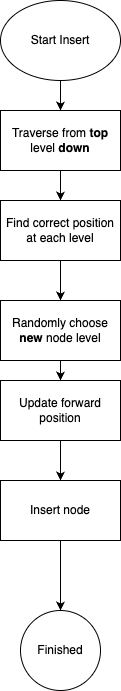

The diagram above was exported from draw.io. Its source (the exported page's mxGraphModel, read from the mxfile embedded in the PNG):
<mxGraphModel dx="881" dy="566" grid="1" gridSize="10" guides="1" tooltips="1" connect="1" arrows="1" fold="1" page="1" pageScale="1" pageWidth="850" pageHeight="1100" math="0" shadow="0">
  <root>
    <mxCell id="0" />
    <mxCell id="1" parent="0" />
    <mxCell id="oIqW2vdZGBZpCqKdNk0q-3" style="edgeStyle=orthogonalEdgeStyle;rounded=0;orthogonalLoop=1;jettySize=auto;html=1;exitX=0.5;exitY=1;exitDx=0;exitDy=0;" edge="1" parent="1" source="oIqW2vdZGBZpCqKdNk0q-2" target="oIqW2vdZGBZpCqKdNk0q-4">
      <mxGeometry relative="1" as="geometry">
        <mxPoint x="365" y="160" as="targetPoint" />
      </mxGeometry>
    </mxCell>
    <mxCell id="oIqW2vdZGBZpCqKdNk0q-2" value="Start Insert" style="ellipse;whiteSpace=wrap;html=1;" vertex="1" parent="1">
      <mxGeometry x="305" y="40" width="120" height="80" as="geometry" />
    </mxCell>
    <mxCell id="oIqW2vdZGBZpCqKdNk0q-6" value="" style="edgeStyle=orthogonalEdgeStyle;rounded=0;orthogonalLoop=1;jettySize=auto;html=1;" edge="1" parent="1" source="oIqW2vdZGBZpCqKdNk0q-4" target="oIqW2vdZGBZpCqKdNk0q-5">
      <mxGeometry relative="1" as="geometry" />
    </mxCell>
    <mxCell id="oIqW2vdZGBZpCqKdNk0q-4" value="Traverse from &lt;b&gt;top&lt;/b&gt; level &lt;b&gt;down&lt;/b&gt;" style="rounded=0;whiteSpace=wrap;html=1;" vertex="1" parent="1">
      <mxGeometry x="305" y="150" width="120" height="60" as="geometry" />
    </mxCell>
    <mxCell id="oIqW2vdZGBZpCqKdNk0q-8" value="" style="edgeStyle=orthogonalEdgeStyle;rounded=0;orthogonalLoop=1;jettySize=auto;html=1;" edge="1" parent="1" source="oIqW2vdZGBZpCqKdNk0q-5" target="oIqW2vdZGBZpCqKdNk0q-7">
      <mxGeometry relative="1" as="geometry" />
    </mxCell>
    <mxCell id="oIqW2vdZGBZpCqKdNk0q-5" value="Find correct position at each level" style="whiteSpace=wrap;html=1;rounded=0;" vertex="1" parent="1">
      <mxGeometry x="305" y="240" width="120" height="60" as="geometry" />
    </mxCell>
    <mxCell id="oIqW2vdZGBZpCqKdNk0q-10" value="" style="edgeStyle=orthogonalEdgeStyle;rounded=0;orthogonalLoop=1;jettySize=auto;html=1;" edge="1" parent="1" source="oIqW2vdZGBZpCqKdNk0q-7" target="oIqW2vdZGBZpCqKdNk0q-9">
      <mxGeometry relative="1" as="geometry" />
    </mxCell>
    <mxCell id="oIqW2vdZGBZpCqKdNk0q-7" value="Randomly choose &lt;b&gt;new &lt;/b&gt;node level" style="whiteSpace=wrap;html=1;rounded=0;" vertex="1" parent="1">
      <mxGeometry x="305" y="340" width="120" height="60" as="geometry" />
    </mxCell>
    <mxCell id="oIqW2vdZGBZpCqKdNk0q-12" value="" style="edgeStyle=orthogonalEdgeStyle;rounded=0;orthogonalLoop=1;jettySize=auto;html=1;" edge="1" parent="1" source="oIqW2vdZGBZpCqKdNk0q-9" target="oIqW2vdZGBZpCqKdNk0q-11">
      <mxGeometry relative="1" as="geometry" />
    </mxCell>
    <mxCell id="oIqW2vdZGBZpCqKdNk0q-9" value="Update forward position" style="whiteSpace=wrap;html=1;rounded=0;" vertex="1" parent="1">
      <mxGeometry x="305" y="420" width="120" height="60" as="geometry" />
    </mxCell>
    <mxCell id="oIqW2vdZGBZpCqKdNk0q-14" value="" style="edgeStyle=orthogonalEdgeStyle;rounded=0;orthogonalLoop=1;jettySize=auto;html=1;" edge="1" parent="1" source="oIqW2vdZGBZpCqKdNk0q-11" target="oIqW2vdZGBZpCqKdNk0q-13">
      <mxGeometry relative="1" as="geometry" />
    </mxCell>
    <mxCell id="oIqW2vdZGBZpCqKdNk0q-11" value="Insert node" style="whiteSpace=wrap;html=1;rounded=0;" vertex="1" parent="1">
      <mxGeometry x="305" y="520" width="120" height="60" as="geometry" />
    </mxCell>
    <mxCell id="oIqW2vdZGBZpCqKdNk0q-13" value="Finished" style="ellipse;whiteSpace=wrap;html=1;rounded=0;" vertex="1" parent="1">
      <mxGeometry x="325" y="650" width="80" height="80" as="geometry" />
    </mxCell>
  </root>
</mxGraphModel>